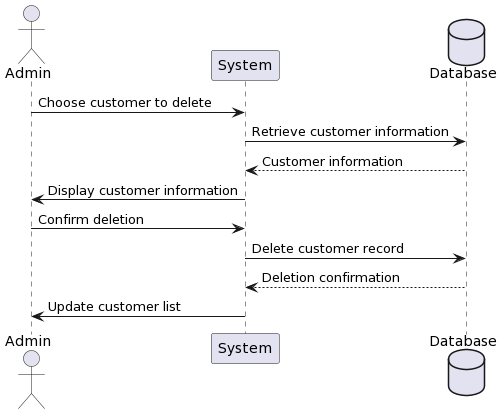

The diagram above was rendered by PlantUML. Its source (embedded in the PNG):
@startuml
actor Admin
    participant System
    database Database
    Admin -> System: Choose customer to delete
    System -> Database: Retrieve customer information
    Database --> System: Customer information
    System -> Admin: Display customer information
    Admin -> System: Confirm deletion
    System -> Database: Delete customer record
    Database --> System: Deletion confirmation
    System -> Admin: Update customer list
@enduml